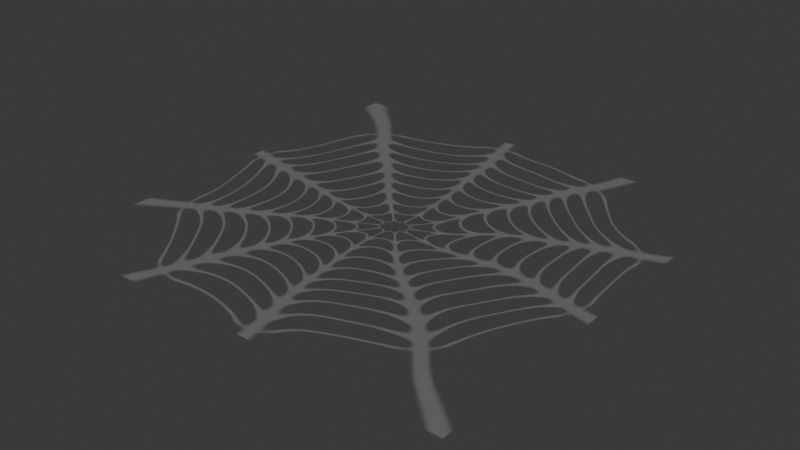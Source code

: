 # Source: SpiderWeb.blend  (saved by Blender 4.0.36; exported with 4.5.12 LTS)
import bpy
from mathutils import Matrix  # noqa: F401  (used for matrix-valued properties, if any)

bpy.ops.wm.read_factory_settings(use_empty=True)
scene = bpy.context.scene
scene.name = 'Scene'

# ---- collections
col_collection = bpy.data.collections.new('Collection'); scene.collection.children.link(col_collection)

# ---- images (referenced by path relative to the original .blend; pixels are not part of the script)
import os
ASSET_DIR = os.environ.get("B2B_ASSET_DIR", "")  # directory of the original .blend (textures are referenced by path, not embedded)
HERE = os.path.dirname(os.path.abspath(__file__))  # packed textures are extracted next to this script under _unpacked/

def load_image(name, relpath, width, height, colorspace="sRGB"):
    """Load a texture the original file referenced (path relative to the .blend, or extracted next to this script)."""
    p = next((c for c in (os.path.join(HERE, relpath), os.path.join(ASSET_DIR, relpath)) if relpath and os.path.exists(c)), "")
    if p:
        img = bpy.data.images.load(p, check_existing=True)
        img.name = name
    else:  # same state as the original file: an image datablock whose file is absent (Cycles renders it pink)
        img = bpy.data.images.new(name, width, height)
        img.source = "FILE"
        img.filepath = "//" + (relpath or name)
    img.colorspace_settings.name = colorspace
    return img
img_spiderweb_normal = load_image('Spiderweb_Normal', 'textures/Spiderweb_Normal.png', 1024, 1024, 'Non-Color')
img_spiderweb_height = load_image('Spiderweb_Height', 'textures/Spiderweb_Height.png', 1024, 1024, 'Non-Color')
img_spiderweb_albedo = load_image('Spiderweb_Albedo', 'textures/Spiderweb_Albedo.png', 1024, 1024, 'sRGB')

# ---- materials (node trees are filled in below, after node groups)
mat_spiderweb = bpy.data.materials.new('_Spiderweb')
mat_spiderweb.surface_render_method = 'BLENDED'
mat_spiderweb.displacement_method = 'BOTH'
mat_spiderweb.blend_method = 'BLEND'
mat_spiderweb.alpha_threshold = 0.0
mat_spiderweb.roughness = 0.5
mat_spiderweb.line_color = (0.0, 0.0, 0.0, 1.0)

# ---- material node trees
mat_spiderweb.use_nodes = True; mat_spiderweb.node_tree.nodes.clear()
_N = mat_spiderweb.node_tree.nodes; _L = mat_spiderweb.node_tree.links
n0 = _N.new('ShaderNodeMath'); n0.name = 'Math.001'; n0.location = (-180, 340)
n0.operation = 'SUBTRACT'
n0.inputs[0].default_value = 1.0
n1 = _N.new('ShaderNodeMath'); n1.name = 'Math'; n1.location = (-200, 540)
n1.operation = 'LESS_THAN'
n1.inputs[1].default_value = 0.0
n2 = _N.new('ShaderNodeVectorMath'); n2.name = 'Vector Math.001'; n2.location = (-1020, 400)
n2.operation = 'NORMALIZE'
n3 = _N.new('ShaderNodeSeparateXYZ'); n3.name = 'Separate XYZ'; n3.location = (-860, 400)
n4 = _N.new('ShaderNodeMath'); n4.name = 'Math.004'; n4.location = (-680, 400)
n4.operation = 'ARCTAN2'
n5 = _N.new('ShaderNodeMath'); n5.name = 'Math.003'; n5.location = (-520, 400)
n5.operation = 'DIVIDE'
n5.inputs[1].default_value = 6.283
n6 = _N.new('ShaderNodeMath'); n6.name = 'Math.002'; n6.location = (-340, 340)
n6.operation = 'ABSOLUTE'
n7 = _N.new('ShaderNodeMix'); n7.name = 'Mix'; n7.location = (100, 500)
n8 = _N.new('ShaderNodeMath'); n8.name = 'Math.006'; n8.location = (260, 500)
n8.operation = 'MULTIPLY'
n8.inputs[1].default_value = 62.83
n9 = _N.new('ShaderNodeMath'); n9.name = 'Math.005'; n9.location = (420, 500)
n9.operation = 'SINE'
n10 = _N.new('ShaderNodeMath'); n10.name = 'Math.009'; n10.location = (580, 500)
n10.inputs[1].default_value = 1.0
n11 = _N.new('ShaderNodeMath'); n11.name = 'Math.008'; n11.location = (740, 500)
n11.operation = 'DIVIDE'
n11.inputs[1].default_value = 2.0
n12 = _N.new('ShaderNodeMath'); n12.name = 'Math.017'; n12.location = (2800, -360)
n12.operation = 'SUBTRACT'
n12.inputs[0].default_value = 1.0
n13 = _N.new('ShaderNodeMath'); n13.name = 'Math.016'; n13.location = (2500, 300)
n13.operation = 'MULTIPLY'
n14 = _N.new('ShaderNodeFloatCurve'); n14.name = 'Float Curve.003'; n14.location = (1279, 520)
n14.width = 221
_c = n14.mapping.curves[0]
while len(_c.points) > 2: _c.points.remove(_c.points[-1])
_c.points[0].location = (0.00604, 0.00431); _c.points[0].handle_type = 'AUTO'
_c.points[1].location = (0.46151, 0.55603); _c.points[1].handle_type = 'AUTO'
_p = _c.points.new(1.0, 1.0); _p.handle_type = 'AUTO'
n14.mapping.update()
n15 = _N.new('ShaderNodeFloatCurve'); n15.name = 'Float Curve.002'; n15.location = (3020, -360)
n15.mapping.update()
n16 = _N.new('ShaderNodeMath'); n16.name = 'Math.014'; n16.location = (2800, -20)
n16.operation = 'SUBTRACT'
n17 = _N.new('ShaderNodeMath'); n17.name = 'Math.007'; n17.location = (2960, -20)
n17.operation = 'MULTIPLY'
n17.inputs[1].default_value = 125.7
n18 = _N.new('ShaderNodeMath'); n18.name = 'Math.010'; n18.location = (3120, -20)
n18.operation = 'SINE'
n19 = _N.new('ShaderNodeMath'); n19.name = 'Math.011'; n19.location = (3280, -20)
n19.inputs[1].default_value = 1.0
n20 = _N.new('ShaderNodeMath'); n20.name = 'Math.015'; n20.location = (2180, 440)
n20.operation = 'MULTIPLY'
n20.inputs[1].default_value = -0.05
n21 = _N.new('NodeReroute'); n21.name = 'Reroute'; n21.location = (1660, 500)
n21.width = 16
n21.socket_idname = 'NodeSocketFloat'
n22 = _N.new('ShaderNodeFloatCurve'); n22.name = 'Float Curve'; n22.location = (1760, 480)
_c = n22.mapping.curves[0]
while len(_c.points) > 2: _c.points.remove(_c.points[-1])
_c.points[0].location = (0.0, 0.0); _c.points[0].handle_type = 'AUTO'
_c.points[1].location = (0.37764, 0.55603); _c.points[1].handle_type = 'AUTO'
_p = _c.points.new(1.0, 1.0); _p.handle_type = 'AUTO'
n22.mapping.update()
n23 = _N.new('ShaderNodeMath'); n23.name = 'Math.018'; n23.location = (2060, 300)
n23.operation = 'SUBTRACT'
n23.inputs[0].default_value = 1.0
n24 = _N.new('ShaderNodeMath'); n24.name = 'Math.019'; n24.location = (2280, 280)
n24.operation = 'SUBTRACT'
n25 = _N.new('ShaderNodeVectorMath'); n25.name = 'Vector Math.002'; n25.location = (1860, -100)
n25.operation = 'DISTANCE'
n26 = _N.new('ShaderNodeValue'); n26.name = 'Value'; n26.location = (-2300, -540)
n26.outputs[0].default_value = 0.1
n27 = _N.new('ShaderNodeVectorMath'); n27.name = 'Vector Math.006'; n27.location = (-2140, -340)
n27.operation = 'MULTIPLY'
n28 = _N.new('NodeReroute'); n28.name = 'Reroute.001'; n28.location = (-1640, -160)
n28.width = 16
n28.socket_idname = 'NodeSocketVector'
n29 = _N.new('ShaderNodeUVMap'); n29.name = 'UV Map'; n29.location = (-3360, -200)
n29.width = 120
n30 = _N.new('ShaderNodeMapping'); n30.name = 'Mapping'; n30.location = (-3180, -200)
n30.inputs[1].default_value = (-0.5, -0.5, 0.0)
n31 = _N.new('ShaderNodeTexNoise'); n31.name = 'Noise Texture'; n31.location = (-2680, -260)
n31.inputs[2].default_value = 1.5
n32 = _N.new('ShaderNodeVectorMath'); n32.name = 'Vector Math.004'; n32.location = (-2460, -340)
n32.operation = 'SUBTRACT'
n32.inputs[1].default_value = (0.5, 0.5, 0.5)
n33 = _N.new('ShaderNodeVectorMath'); n33.name = 'Vector Math.005'; n33.location = (-2300, -340)
n33.operation = 'MULTIPLY'
n33.inputs[1].default_value = (2.0, 2.0, 0.0)
n34 = _N.new('ShaderNodeVectorMath'); n34.name = 'Vector Math.003'; n34.location = (-1960, -160)
n35 = _N.new('ShaderNodeFloatCurve'); n35.name = 'Float Curve.001'; n35.location = (2240, 120)
_c = n35.mapping.curves[0]
while len(_c.points) > 2: _c.points.remove(_c.points[-1])
_c.points[0].location = (0.0, 0.13793); _c.points[0].handle_type = 'AUTO'
_c.points[1].location = (0.24471, 0.57759); _c.points[1].handle_type = 'AUTO'
_p = _c.points.new(1.0, 1.0); _p.handle_type = 'AUTO'
n35.mapping.update()
n36 = _N.new('ShaderNodeMath'); n36.name = 'Math.012'; n36.location = (3440, -20)
n36.operation = 'DIVIDE'
n36.inputs[1].default_value = 2.0
n37 = _N.new('ShaderNodeValToRGB'); n37.name = 'Color Ramp.001'; n37.location = (3200, 420)
n37.width = 220
while len(n37.color_ramp.elements) > 1: n37.color_ramp.elements.remove(n37.color_ramp.elements[-1])
n37.color_ramp.elements[0].position = 0.0; n37.color_ramp.elements[0].color = (1.0, 1.0, 1.0, 1.0)
_e = n37.color_ramp.elements.new(0.04319); _e.color = (0.0, 0.0, 0.0, 1.0)
n38 = _N.new('NodeReroute'); n38.name = 'Reroute.002'; n38.location = (2854, 147)
n38.width = 16
n38.socket_idname = 'NodeSocketFloat'
n39 = _N.new('ShaderNodeValToRGB'); n39.name = 'Color Ramp.002'; n39.location = (3200, 200)
n39.width = 220
while len(n39.color_ramp.elements) > 1: n39.color_ramp.elements.remove(n39.color_ramp.elements[-1])
n39.color_ramp.elements[0].position = 0.4751; n39.color_ramp.elements[0].color = (0.0, 0.0, 0.0, 1.0)
_e = n39.color_ramp.elements.new(0.485); _e.color = (1.0, 1.0, 1.0, 1.0)
n40 = _N.new('ShaderNodeMix'); n40.name = 'Mix.002'; n40.location = (3560, 580)
n41 = _N.new('ShaderNodeMix'); n41.name = 'Mix.003'; n41.location = (3680, 260)
n41.inputs[3].default_value = 1.0
n42 = _N.new('ShaderNodeMix'); n42.name = 'Mix.001'; n42.location = (3960, 560)
n43 = _N.new('ShaderNodeDisplacement'); n43.name = 'Displacement'; n43.location = (4820, 200)
n43.inputs[2].default_value = 0.005
n44 = _N.new('ShaderNodeMath'); n44.name = 'Math.013'; n44.location = (4140, 560)
n44.operation = 'SUBTRACT'
n44.inputs[0].default_value = 1.0
n45 = _N.new('ShaderNodeTexImage'); n45.name = 'Image Texture.001'; n45.location = (4520, 1464)
n45.image = img_spiderweb_normal
n46 = _N.new('ShaderNodeBsdfDiffuse'); n46.name = 'Diffuse BSDF'; n46.location = (5460, 620)
n47 = _N.new('ShaderNodeTexImage'); n47.name = 'Image Texture.002'; n47.location = (4520, 1220)
n47.image = img_spiderweb_height
n48 = _N.new('ShaderNodeOutputMaterial'); n48.name = 'Material Output'; n48.location = (5380, 440)
n49 = _N.new('ShaderNodeBsdfPrincipled'); n49.name = 'Principled BSDF'; n49.location = (4900, 640)
n49.inputs[2].default_value = 0.6571
n49.inputs[3].default_value = 1.45
n50 = _N.new('ShaderNodeValue'); n50.name = 'Value.001'; n50.location = (4320, 720)
n50.outputs[0].default_value = 5.0
n51 = _N.new('ShaderNodeMath'); n51.name = 'Math.020'; n51.location = (4640, 740)
n51.operation = 'MULTIPLY'
n52 = _N.new('ShaderNodeValToRGB'); n52.name = 'Color Ramp'; n52.location = (4320, 560)
n52.color_ramp.interpolation = 'EASE'
while len(n52.color_ramp.elements) > 1: n52.color_ramp.elements.remove(n52.color_ramp.elements[-1])
n52.color_ramp.elements[0].position = 0.9637; n52.color_ramp.elements[0].color = (0.0, 0.0, 0.0, 0.0)
_e = n52.color_ramp.elements.new(1.0); _e.color = (1.0, 1.0, 1.0, 0.07896)
n53 = _N.new('ShaderNodeTexImage'); n53.name = 'Image Texture'; n53.location = (4520, 1704)
n53.image = img_spiderweb_albedo
_L.new(n28.outputs[0], n2.inputs[0])
_L.new(n2.outputs[0], n3.inputs[0])
_L.new(n3.outputs[0], n4.inputs[0])
_L.new(n3.outputs[1], n4.inputs[1])
_L.new(n6.outputs[0], n0.inputs[1])
_L.new(n0.outputs[0], n7.inputs[3])
_L.new(n4.outputs[0], n5.inputs[0])
_L.new(n1.outputs[0], n7.inputs[0])
_L.new(n5.outputs[0], n7.inputs[2])
_L.new(n5.outputs[0], n1.inputs[0])
_L.new(n5.outputs[0], n6.inputs[0])
_L.new(n8.outputs[0], n9.inputs[0])
_L.new(n7.outputs[0], n8.inputs[0])
_L.new(n10.outputs[0], n11.inputs[0])
_L.new(n9.outputs[0], n10.inputs[0])
_L.new(n28.outputs[0], n25.inputs[0])
_L.new(n17.outputs[0], n18.inputs[0])
_L.new(n19.outputs[0], n36.inputs[0])
_L.new(n18.outputs[0], n19.inputs[0])
_L.new(n16.outputs[0], n17.inputs[0])
_L.new(n40.outputs[0], n42.inputs[0])
_L.new(n42.outputs[0], n44.inputs[1])
_L.new(n44.outputs[0], n52.inputs[0])
_L.new(n25.outputs[1], n16.inputs[0])
_L.new(n21.outputs[0], n22.inputs[1])
_L.new(n22.outputs[0], n20.inputs[0])
_L.new(n35.outputs[0], n13.inputs[1])
_L.new(n20.outputs[0], n13.inputs[0])
_L.new(n13.outputs[0], n16.inputs[1])
_L.new(n25.outputs[1], n35.inputs[1])
_L.new(n25.outputs[1], n12.inputs[1])
_L.new(n12.outputs[0], n15.inputs[1])
_L.new(n30.outputs[0], n31.inputs[0])
_L.new(n38.outputs[0], n37.inputs[0])
_L.new(n21.outputs[0], n40.inputs[2])
_L.new(n37.outputs[0], n40.inputs[3])
_L.new(n29.outputs[0], n30.inputs[0])
_L.new(n11.outputs[0], n14.inputs[1])
_L.new(n14.outputs[0], n21.inputs[0])
_L.new(n22.outputs[0], n23.inputs[1])
_L.new(n23.outputs[0], n24.inputs[0])
_L.new(n25.outputs[1], n24.inputs[1])
_L.new(n31.outputs[1], n32.inputs[0])
_L.new(n32.outputs[0], n33.inputs[0])
_L.new(n33.outputs[0], n27.inputs[0])
_L.new(n26.outputs[0], n27.inputs[1])
_L.new(n27.outputs[0], n34.inputs[1])
_L.new(n34.outputs[0], n28.inputs[0])
_L.new(n30.outputs[0], n34.inputs[0])
_L.new(n25.outputs[1], n38.inputs[0])
_L.new(n38.outputs[0], n39.inputs[0])
_L.new(n39.outputs[0], n41.inputs[0])
_L.new(n36.outputs[0], n41.inputs[2])
_L.new(n41.outputs[0], n42.inputs[3])
_L.new(n52.outputs[0], n43.inputs[0])
_L.new(n52.outputs[0], n46.inputs[0])
_L.new(n49.outputs[0], n48.inputs[0])
_L.new(n52.outputs[1], n51.inputs[0])
_L.new(n50.outputs[0], n51.inputs[1])
_L.new(n51.outputs[0], n49.inputs[4])
_L.new(n52.outputs[0], n49.inputs[0])
n48.is_active_output = True

# ---- world
world_world = bpy.data.worlds.new('World'); scene.world = world_world
world_world.use_nodes = True; world_world.node_tree.nodes.clear()
_N = world_world.node_tree.nodes; _L = world_world.node_tree.links
n0 = _N.new('ShaderNodeOutputWorld'); n0.name = 'World Output'; n0.location = (300, 300)
n1 = _N.new('ShaderNodeBackground'); n1.name = 'Background'; n1.location = (10, 300)
n1.inputs[0].default_value = (0.05088, 0.05088, 0.05088, 1.0)
_L.new(n1.outputs[0], n0.inputs[0])
n0.is_active_output = True
world_world.color = (0.05088, 0.05088, 0.05088)
world_world.use_sun_shadow = False
world_world.sun_shadow_jitter_overblur = 0.0

# ---- lights
light_sun = bpy.data.lights.new('Sun', 'SUN')
light_sun.transmission_factor = 0.0
light_sun.energy = 1.0

# ---- meshes
me_spiderweb = bpy.data.meshes.new('Spiderweb')
me_spiderweb.from_pydata([(-1.0, -1.0, 0.0), (1.0, -1.0, 0.0), (-1.0, 1.0, 0.0), (1.0, 1.0, 0.0)], [], [(0, 1, 3, 2)])
_uv = me_spiderweb.uv_layers.new(name='UVMap')
_uv.uv.foreach_set('vector', [0.0, 0.0, 1.0, 0.0, 1.0, 1.0, 0.0, 1.0])
me_spiderweb.materials.append(mat_spiderweb)
me_spiderweb.update()

# ---- objects
ob_spiderweb = bpy.data.objects.new('Spiderweb', me_spiderweb)
ob_sun = bpy.data.objects.new('Sun', light_sun)

# ---- transforms, parenting, visibility, modifiers, constraints
ob_spiderweb.location = (0.0, 0.0, 0.0)
ob_spiderweb.cycles.use_adaptive_subdivision = True
_m = ob_spiderweb.modifiers.new('Subdivision', 'SUBSURF')
_m.subdivision_type = 'SIMPLE'
ob_sun.location = (0.0, 0.0, 0.0)
ob_sun.rotation_euler = (0.7658, -0.7642, 0.05281)

# ---- collection membership
col_collection.objects.link(ob_spiderweb)
col_collection.objects.link(ob_sun)

# ---- scene / render settings (as saved in the file)
scene.frame_start = 1; scene.frame_end = 250; scene.frame_set(4)
scene.render.engine = 'CYCLES'
scene.cycles.feature_set = 'EXPERIMENTAL'
scene.cycles.sampling_pattern = 'TABULATED_SOBOL'
scene.cycles.bake_type = 'DIFFUSE'
bpy.context.view_layer.update()

# ---- added for rendering (the .blend has no active camera): camera
cam_auto = bpy.data.cameras.new('AutoCamera')
cam_auto.lens = 50.0
cam_auto.sensor_width = 36.0
cam_auto.clip_end = 1000.0
ob_auto_camera = bpy.data.objects.new('AutoCamera', cam_auto)
scene.collection.objects.link(ob_auto_camera)
ob_auto_camera.location = (2.61693, -3.14032, 2.09354)
ob_auto_camera.rotation_euler = (1.09748, -7.21219e-08, 0.694738)
scene.camera = ob_auto_camera
bpy.context.view_layer.update()
